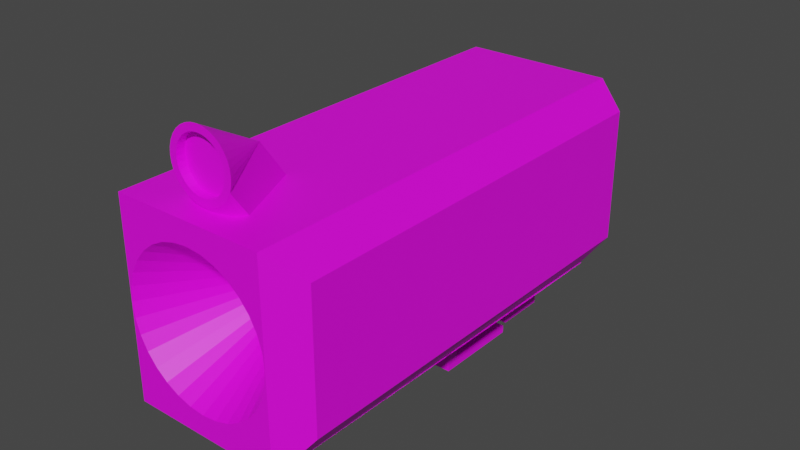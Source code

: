 # Source: tunnel_gun1.blend  (saved by Blender 3.6.13; exported with 4.5.12 LTS)
import bpy
from mathutils import Matrix  # noqa: F401  (used for matrix-valued properties, if any)

bpy.ops.wm.read_factory_settings(use_empty=True)
scene = bpy.context.scene
scene.name = 'Scene'

# ---- collections
col_collection = bpy.data.collections.new('Collection'); scene.collection.children.link(col_collection)

# ---- images (referenced by path relative to the original .blend; pixels are not part of the script)
import os
ASSET_DIR = os.environ.get("B2B_ASSET_DIR", "")  # directory of the original .blend (textures are referenced by path, not embedded)
HERE = os.path.dirname(os.path.abspath(__file__))  # packed textures are extracted next to this script under _unpacked/

def load_image(name, relpath, width, height, colorspace="sRGB"):
    """Load a texture the original file referenced (path relative to the .blend, or extracted next to this script)."""
    p = next((c for c in (os.path.join(HERE, relpath), os.path.join(ASSET_DIR, relpath)) if relpath and os.path.exists(c)), "")
    if p:
        img = bpy.data.images.load(p, check_existing=True)
        img.name = name
    else:  # same state as the original file: an image datablock whose file is absent (Cycles renders it pink)
        img = bpy.data.images.new(name, width, height)
        img.source = "FILE"
        img.filepath = "//" + (relpath or name)
    img.colorspace_settings.name = colorspace
    return img
img_texture_32x32_png = load_image('texture_32x32.png', 'texture_32x32.png', 1024, 1024, 'sRGB')

# ---- materials (node trees are filled in below, after node groups)
mat_material_001 = bpy.data.materials.new('Material.001')
mat_material_001.use_transparent_shadow = False

# ---- material node trees
mat_material_001.use_nodes = True; mat_material_001.node_tree.nodes.clear()
_N = mat_material_001.node_tree.nodes; _L = mat_material_001.node_tree.links
n0 = _N.new('ShaderNodeBsdfPrincipled'); n0.name = 'Principled BSDF'; n0.location = (10, 300)
n0.distribution = 'GGX'
n0.subsurface_method = 'RANDOM_WALK_SKIN'
n0.inputs[3].default_value = 1.45
n0.inputs[27].default_value = (0.0, 0.0, 0.0, 1.0)
n0.inputs[28].default_value = 1.0
n1 = _N.new('ShaderNodeOutputMaterial'); n1.name = 'Material Output'; n1.location = (300, 300)
n2 = _N.new('ShaderNodeTexImage'); n2.name = 'Image Texture'; n2.location = (-280, 280)
n2.image = img_texture_32x32_png
_L.new(n0.outputs[0], n1.inputs[0])
_L.new(n2.outputs[0], n0.inputs[0])
n1.is_active_output = True

# ---- world
world_world = bpy.data.worlds.new('World'); scene.world = world_world
world_world.use_nodes = True; world_world.node_tree.nodes.clear()
_N = world_world.node_tree.nodes; _L = world_world.node_tree.links
n0 = _N.new('ShaderNodeOutputWorld'); n0.name = 'World Output'; n0.location = (300, 300)
n1 = _N.new('ShaderNodeBackground'); n1.name = 'Background'; n1.location = (10, 300)
n1.inputs[0].default_value = (0.05088, 0.05088, 0.05088, 1.0)
_L.new(n1.outputs[0], n0.inputs[0])
n0.is_active_output = True
world_world.color = (0.05088, 0.05088, 0.05088)
world_world.use_sun_shadow = False
world_world.sun_shadow_jitter_overblur = 0.0

# ---- meshes
me_cone = bpy.data.meshes.new('Cone')
me_cone.from_pydata([(1.666e-29, 1.0, -0.9), (0.1951, 0.9808, -0.9), (0.3827, 0.9239, -0.9), (0.5556, 0.8315, -0.9), (0.7071, 0.7071, -0.9), (0.8315, 0.5556, -0.9), (0.9239, 0.3827, -0.9), (0.9808, 0.1951, -0.9), (1.0, 0.0, -0.9), (0.9808, -0.1951, -0.9), (0.9239, -0.3827, -0.9), (0.8315, -0.5556, -0.9), (0.7071, -0.7071, -0.9), (0.5556, -0.8315, -0.9), (0.3827, -0.9239, -0.9), (0.1951, -0.9808, -0.9), (1.666e-29, -1.0, -0.9), (-0.1951, -0.9808, -0.9), (-0.3827, -0.9239, -0.9), (-0.5556, -0.8315, -0.9), (-0.7071, -0.7071, -0.9), (-0.8315, -0.5556, -0.9), (-0.9239, -0.3827, -0.9), (-0.9808, -0.1951, -0.9), (-1.0, 0.0, -0.9), (-0.9808, 0.1951, -0.9), (-0.9239, 0.3827, -0.9), (-0.8315, 0.5556, -0.9), (-0.7071, 0.7071, -0.9), (-0.5556, 0.8315, -0.9), (-0.3827, 0.9239, -0.9), (-0.1951, 0.9808, -0.9), (-1.666e-29, 0.0, 0.9), (1.06e-08, 0.7891, -0.9), (0.1539, 0.7739, -0.9), (0.302, 0.729, -0.9), (0.4384, 0.6561, -0.9), (0.558, 0.558, -0.9), (0.6561, 0.4384, -0.9), (0.729, 0.302, -0.9), (0.7739, 0.1539, -0.9), (0.7891, 0.0, -0.9), (0.7739, -0.1539, -0.9), (0.729, -0.302, -0.9), (0.6561, -0.4384, -0.9), (0.558, -0.558, -0.9), (0.4384, -0.6561, -0.9), (0.302, -0.729, -0.9), (0.1539, -0.7739, -0.9), (1.06e-08, -0.7891, -0.9), (-0.1539, -0.7739, -0.9), (-0.302, -0.729, -0.9), (-0.4384, -0.6561, -0.9), (-0.558, -0.558, -0.9), (-0.6561, -0.4384, -0.9), (-0.729, -0.302, -0.9), (-0.7739, -0.1539, -0.9), (-0.7891, 0.0, -0.9), (-0.7739, 0.1539, -0.9), (-0.729, 0.302, -0.9), (-0.6561, 0.4384, -0.9), (-0.558, 0.558, -0.9), (-0.4384, 0.6561, -0.9), (-0.302, 0.729, -0.9), (-0.1539, 0.7739, -0.9), (2.33e-08, 0.7891, -0.6452), (0.1539, 0.7739, -0.6452), (0.302, 0.729, -0.6452), (0.4384, 0.6561, -0.6452), (0.558, 0.558, -0.6452), (0.6561, 0.4384, -0.6452), (0.729, 0.302, -0.6452), (0.7739, 0.1539, -0.6452), (0.7891, 0.0, -0.6452), (0.7739, -0.1539, -0.6452), (0.729, -0.302, -0.6452), (0.6561, -0.4384, -0.6452), (0.558, -0.558, -0.6452), (0.4384, -0.6561, -0.6452), (0.302, -0.729, -0.6452), (0.1539, -0.7739, -0.6452), (2.33e-08, -0.7891, -0.6452), (-0.1539, -0.7739, -0.6452), (-0.302, -0.729, -0.6452), (-0.4384, -0.6561, -0.6452), (-0.558, -0.558, -0.6452), (-0.6561, -0.4384, -0.6452), (-0.729, -0.302, -0.6452), (-0.7739, -0.1539, -0.6452), (-0.7891, 0.0, -0.6452), (-0.7739, 0.1539, -0.6452), (-0.729, 0.302, -0.6452), (-0.6561, 0.4384, -0.6452), (-0.558, 0.558, -0.6452), (-0.4384, 0.6561, -0.6452), (-0.302, 0.729, -0.6452), (-0.1539, 0.7739, -0.6452), (7.105e-15, -1.202, 1.746), (0.9239, -1.585, -0.05398), (0.8315, -1.758, -0.05398), (0.7071, -1.909, -0.05398), (0.5556, -2.033, -0.05398), (0.3827, -2.126, -0.05398), (0.1951, -2.183, -0.05398), (7.105e-15, -2.202, -0.05398), (-0.1951, -2.183, -0.05398), (-0.3827, -2.126, -0.05398), (-0.5556, -2.033, -0.05398), (-0.7071, -1.909, -0.05398), (-0.8315, -1.758, -0.05398), (-0.9239, -1.585, -0.05398), (0.0, -4.076, 2.668), (-0.4498, -1.815, -1.482), (-1.421e-14, -1.77, -1.482), (0.4498, -1.815, -1.482), (0.8824, -1.946, -1.482), (-0.8824, -1.946, -1.482), (-1.63, -2.446, -1.482), (-1.281, -2.159, -1.482), (1.281, -2.159, -1.482), (1.63, -2.446, -1.482), (1.917, -2.795, -1.482), (-2.306, -4.076, -1.482), (-2.261, -3.626, -1.482), (-2.13, -3.194, -1.482), (-1.917, -2.795, -1.482), (2.13, -3.194, -1.482), (2.261, -3.626, -1.482), (-2.261, -4.526, -1.482), (-0.4498, -6.337, -1.482), (-0.8824, -6.206, -1.482), (0.0, -6.382, -1.482), (2.306, -4.076, -1.482), (2.261, -4.526, -1.482), (-2.13, -4.958, -1.482), (-1.917, -5.357, -1.482), (-1.63, -5.706, -1.482), (-1.281, -5.993, -1.482), (2.13, -4.958, -1.482), (1.917, -5.357, -1.482), (1.63, -5.706, -1.482), (1.281, -5.993, -1.482), (0.4498, -6.337, -1.482), (0.8824, -6.206, -1.482), (2.406, -7.041, 11.94), (2.406, -7.041, 8.807), (-2.406, -7.041, 11.94), (-2.406, -7.041, 8.807), (1.25, -7.041, 11.19), (1.25, -7.041, 9.561), (-1.25, -7.041, 11.19), (-1.25, -7.041, 9.561), (1.25, -8.582, 11.19), (1.25, -8.582, 9.561), (-1.25, -8.582, 11.19), (-1.25, -8.582, 9.561), (0.4497, -7.149, 9.561), (-0.4497, -7.149, 9.561), (0.4497, -7.703, 9.561), (-0.4497, -7.703, 9.561), (0.4497, -7.149, 8.644), (-0.4497, -7.149, 8.644), (0.4497, -7.703, 8.644), (-0.4497, -7.703, 8.644), (0.4497, -7.149, 8.249), (-0.4497, -7.149, 8.249), (0.4497, -7.703, 8.249), (-0.4497, -7.703, 8.249), (0.4497, -8.507, 8.644), (-0.4497, -8.507, 8.644), (0.4497, -8.507, 8.249), (-0.4497, -8.507, 8.249), (-0.8944, -7.703, 8.644), (-0.8944, -7.149, 8.644), (-0.8944, -7.703, 8.249), (-0.8944, -7.149, 8.249), (0.8944, -7.149, 8.644), (0.8944, -7.703, 8.644), (0.8944, -7.149, 8.249), (0.8944, -7.703, 8.249), (0.4497, -7.149, 7.538), (-0.4497, -7.149, 7.538), (0.4497, -7.703, 7.538), (-0.4497, -7.703, 7.538), (-0.8944, -7.703, 7.538), (-0.8944, -7.149, 7.538), (0.8944, -7.149, 7.538), (0.8944, -7.703, 7.538), (0.4497, -7.149, 7.15), (-0.4497, -7.149, 7.15), (0.4497, -7.703, 7.15), (-0.4497, -7.703, 7.15), (-0.8944, -7.703, 7.15), (-0.8944, -7.149, 7.15), (0.8944, -7.149, 7.15), (0.8944, -7.703, 7.15), (0.4497, -9.027, 7.538), (-0.4497, -9.027, 7.538), (0.8944, -9.027, 7.15), (0.8944, -9.027, 7.538), (0.4497, -9.027, 7.15), (-0.8944, -9.027, 7.538), (-0.4497, -9.027, 7.15), (-0.8944, -9.027, 7.15), (0.4497, -9.278, 7.538), (-0.4497, -9.278, 7.538), (0.8944, -9.278, 7.15), (0.8944, -9.278, 7.538), (0.4497, -9.278, 7.15), (-0.8944, -9.278, 7.538), (-0.4497, -9.278, 7.15), (-0.8944, -9.278, 7.15), (0.4497, -9.027, 9.985), (-0.4497, -9.027, 9.985), (0.4497, -9.278, 9.985), (-0.8944, -9.027, 9.985), (0.8944, -9.027, 9.985), (-0.4497, -9.278, 9.985), (-0.8944, -9.278, 9.985), (0.8944, -9.278, 9.985), (-2.083, -1.993, 13.34), (-2.297, -1.111, 12.46), (-2.965, -1.993, 12.46), (-2.083, -6.159, 13.34), (-2.965, -6.159, 12.46), (-2.379, -7.041, 11.88), (-2.965, -1.993, -0.6003), (-2.306, -1.111, -1.482), (-2.965, -6.159, -0.6003), (-2.332, -7.041, -1.482), (2.083, -1.993, 13.34), (2.965, -1.993, 12.46), (2.297, -1.111, 12.46), (2.965, -6.159, 12.46), (2.083, -6.159, 13.34), (2.379, -7.041, 11.88), (2.965, -1.993, -0.6003), (2.306, -1.111, -1.482), (2.332, -7.041, -1.482), (2.965, -6.159, -0.6003)], [], [(0, 32, 1), (1, 32, 2), (2, 32, 3), (3, 32, 4), (4, 32, 5), (5, 32, 6), (6, 32, 7), (7, 32, 8), (8, 32, 9), (9, 32, 10), (19, 18, 106, 107), (32, 22, 110, 97), (15, 14, 102, 103), (11, 10, 98, 99), (22, 21, 109, 110), (18, 17, 105, 106), (10, 32, 97, 98), (14, 13, 101, 102), (21, 20, 108, 109), (17, 16, 104, 105), (13, 12, 100, 101), (20, 19, 107, 108), (22, 32, 23), (23, 32, 24), (24, 32, 25), (25, 32, 26), (26, 32, 27), (27, 32, 28), (28, 32, 29), (29, 32, 30), (15, 16, 49, 48), (30, 32, 31), (31, 32, 0), (54, 55, 87, 86), (22, 23, 56, 55), (2, 3, 36, 35), (29, 30, 63, 62), (9, 10, 43, 42), (16, 17, 50, 49), (23, 24, 57, 56), (3, 4, 37, 36), (30, 31, 64, 63), (10, 11, 44, 43), (17, 18, 51, 50), (24, 25, 58, 57), (4, 5, 38, 37), (31, 0, 33, 64), (11, 12, 45, 44), (18, 19, 52, 51), (25, 26, 59, 58), (5, 6, 39, 38), (12, 13, 46, 45), (19, 20, 53, 52), (26, 27, 60, 59), (6, 7, 40, 39), (0, 1, 34, 33), (13, 14, 47, 46), (20, 21, 54, 53), (27, 28, 61, 60), (7, 8, 41, 40), (14, 15, 48, 47), (21, 22, 55, 54), (1, 2, 35, 34), (28, 29, 62, 61), (8, 9, 42, 41), (65, 66, 67, 68, 69, 70, 71, 72, 73, 74, 75, 76, 77, 78, 79, 80, 81, 82, 83, 84, 85, 86, 87, 88, 89, 90, 91, 92, 93, 94, 95, 96), (41, 42, 74, 73), (55, 56, 88, 87), (42, 43, 75, 74), (56, 57, 89, 88), (43, 44, 76, 75), (57, 58, 90, 89), (44, 45, 77, 76), (58, 59, 91, 90), (45, 46, 78, 77), (59, 60, 92, 91), (46, 47, 79, 78), (33, 34, 66, 65), (60, 61, 93, 92), (47, 48, 80, 79), (34, 35, 67, 66), (61, 62, 94, 93), (48, 49, 81, 80), (35, 36, 68, 67), (62, 63, 95, 94), (49, 50, 82, 81), (36, 37, 69, 68), (63, 64, 96, 95), (50, 51, 83, 82), (37, 38, 70, 69), (64, 33, 65, 96), (51, 52, 84, 83), (38, 39, 71, 70), (52, 53, 85, 84), (39, 40, 72, 71), (53, 54, 86, 85), (40, 41, 73, 72), (98, 97, 99), (99, 97, 100), (100, 97, 101), (101, 97, 102), (102, 97, 103), (103, 97, 104), (104, 97, 105), (105, 97, 106), (106, 97, 107), (107, 97, 108), (108, 97, 109), (109, 97, 110), (12, 11, 99, 100), (16, 15, 103, 104), (235, 225, 146, 144), (238, 132, 127, 126, 121, 120, 119, 115, 114, 113, 112, 116, 118, 117, 125, 124, 123, 122, 227, 237), (238, 235, 144, 145), (225, 229, 147, 146), (221, 232, 237, 227), (224, 222, 226, 228), (133, 111, 132), (229, 238, 145, 147), (140, 111, 139), (139, 111, 138), (123, 111, 122), (127, 111, 126), (132, 111, 127), (121, 111, 120), (113, 111, 112), (129, 111, 131), (125, 111, 124), (131, 111, 142), (112, 111, 116), (120, 111, 119), (137, 111, 130), (119, 111, 115), (141, 111, 140), (118, 111, 117), (124, 111, 123), (143, 111, 141), (136, 111, 137), (134, 111, 135), (114, 111, 113), (126, 111, 121), (122, 111, 128), (138, 111, 133), (130, 111, 129), (116, 111, 118), (142, 111, 143), (115, 111, 114), (128, 111, 134), (117, 111, 125), (135, 111, 136), (146, 147, 151, 150), (239, 236, 231, 233), (229, 227, 122, 128, 134, 135, 136, 137, 130, 129, 131, 142, 143, 141, 140, 139, 138, 133, 132, 238), (151, 149, 156, 157), (144, 146, 150, 148), (147, 145, 149, 151), (145, 144, 148, 149), (152, 154, 155, 153), (149, 148, 152, 153), (150, 151, 155, 154), (148, 150, 154, 152), (159, 157, 161, 163), (155, 151, 157, 159), (149, 153, 158, 156), (153, 155, 159, 158), (162, 163, 169, 168), (158, 159, 163, 162), (156, 158, 162, 160), (157, 156, 160, 161), (175, 165, 181, 185), (160, 162, 177, 176), (161, 160, 164, 165), (163, 161, 173, 172), (168, 169, 171, 170), (163, 167, 171, 169), (166, 162, 168, 170), (167, 166, 170, 171), (172, 173, 175, 174), (167, 163, 172, 174), (161, 165, 175, 173), (178, 179, 187, 186), (176, 177, 179, 178), (162, 166, 179, 177), (164, 160, 176, 178), (164, 178, 186, 180), (184, 185, 193, 192), (185, 181, 189, 193), (184, 192, 203, 201), (166, 167, 183, 182), (179, 166, 182, 187), (174, 175, 185, 184), (165, 164, 180, 181), (167, 174, 184, 183), (189, 188, 190, 191), (189, 191, 192, 193), (190, 188, 194, 195), (181, 180, 188, 189), (180, 186, 194, 188), (186, 187, 195, 194), (187, 182, 196, 199), (192, 191, 202, 203), (202, 200, 208, 210), (200, 198, 206, 208), (201, 209, 218, 215), (191, 190, 200, 202), (190, 195, 198, 200), (195, 187, 199, 198), (183, 184, 201, 197), (182, 183, 197, 196), (207, 204, 208, 206), (205, 209, 211, 210), (204, 205, 210, 208), (204, 207, 219, 214), (198, 199, 207, 206), (201, 203, 211, 209), (203, 202, 210, 211), (196, 197, 213, 212), (212, 213, 217, 214), (213, 215, 218, 217), (216, 212, 214, 219), (205, 204, 214, 217), (197, 201, 215, 213), (207, 199, 216, 219), (209, 205, 217, 218), (199, 196, 212, 216), (220, 221, 222), (223, 224, 225), (230, 231, 232), (233, 234, 235), (235, 238, 239, 233), (225, 235, 234, 223), (222, 224, 223, 220), (238, 237, 236, 239), (227, 229, 228, 226), (230, 234, 233, 231), (221, 227, 226, 222), (237, 232, 231, 236), (232, 221, 220, 230), (229, 225, 224, 228), (234, 230, 220, 223)])
_uv = me_cone.uv_layers.new(name='UVMap')
_uv.uv.foreach_set('vector', [0.25, 0.49, 0.25, 0.25, 0.2968, 0.4854, 0.2968, 0.4854, 0.25, 0.25, 0.3418, 0.4717, 0.3418, 0.4717, 0.25, 0.25, 0.3833, 0.4496, 0.3833, 0.4496, 0.25, 0.25, 0.4197, 0.4197, 0.4197, 0.4197, 0.25, 0.25, 0.4496, 0.3833, 0.4496, 0.3833, 0.25, 0.25, 0.4717, 0.3418, 0.4717, 0.3418, 0.25, 0.25, 0.4854, 0.2968, 0.4854, 0.2968, 0.25, 0.25, 0.49, 0.25, 0.49, 0.25, 0.25, 0.25, 0.4854, 0.2032, 0.4854, 0.2032, 0.25, 0.25, 0.4717, 0.1582, 0.1657, 0.1239, 0.192, 0.1099, 0.192, 0.1099, 0.1657, 0.1239, 0.25, 0.25, 0.02827, 0.1582, 0.02827, 0.1582, 0.25, 0.25, 0.2968, 0.01461, 0.3418, 0.02827, 0.3418, 0.02827, 0.2968, 0.01461, 0.3761, 0.1657, 0.3901, 0.192, 0.3901, 0.192, 0.3761, 0.1657, 0.1099, 0.192, 0.1239, 0.1657, 0.1239, 0.1657, 0.1099, 0.192, 0.1582, 0.02827, 0.2032, 0.01461, 0.2032, 0.01461, 0.1582, 0.02827, 0.4717, 0.1582, 0.25, 0.25, 0.25, 0.25, 0.4717, 0.1582, 0.308, 0.1099, 0.3343, 0.1239, 0.3343, 0.1239, 0.308, 0.1099, 0.1239, 0.1657, 0.1428, 0.1428, 0.1428, 0.1428, 0.1239, 0.1657, 0.2032, 0.01461, 0.25, 0.01, 0.25, 0.01, 0.2032, 0.01461, 0.3343, 0.1239, 0.3572, 0.1428, 0.3572, 0.1428, 0.3343, 0.1239, 0.1428, 0.1428, 0.1657, 0.1239, 0.1657, 0.1239, 0.1428, 0.1428, 0.02827, 0.1582, 0.25, 0.25, 0.01461, 0.2032, 0.01461, 0.2032, 0.25, 0.25, 0.01, 0.25, 0.01, 0.25, 0.25, 0.25, 0.01461, 0.2968, 0.01461, 0.2968, 0.25, 0.25, 0.02827, 0.3418, 0.02827, 0.3418, 0.25, 0.25, 0.05045, 0.3833, 0.05045, 0.3833, 0.25, 0.25, 0.08029, 0.4197, 0.08029, 0.4197, 0.25, 0.25, 0.1167, 0.4496, 0.1167, 0.4496, 0.25, 0.25, 0.1582, 0.4717, 0.2796, 0.1013, 0.25, 0.09834, 0.25, 0.09834, 0.2796, 0.1013, 0.1582, 0.4717, 0.25, 0.25, 0.2032, 0.4854, 0.2032, 0.4854, 0.25, 0.25, 0.25, 0.49, 0.1239, 0.1657, 0.1099, 0.192, 0.1099, 0.192, 0.1239, 0.1657, 0.1099, 0.192, 0.1013, 0.2204, 0.1013, 0.2204, 0.1099, 0.192, 0.308, 0.3901, 0.3343, 0.3761, 0.3343, 0.3761, 0.308, 0.3901, 0.1657, 0.3761, 0.192, 0.3901, 0.192, 0.3901, 0.1657, 0.3761, 0.3987, 0.2204, 0.3901, 0.192, 0.3901, 0.192, 0.3987, 0.2204, 0.25, 0.09834, 0.2204, 0.1013, 0.2204, 0.1013, 0.25, 0.09834, 0.1013, 0.2204, 0.09834, 0.25, 0.09834, 0.25, 0.1013, 0.2204, 0.3343, 0.3761, 0.3572, 0.3572, 0.3572, 0.3572, 0.3343, 0.3761, 0.192, 0.3901, 0.2204, 0.3987, 0.2204, 0.3987, 0.192, 0.3901, 0.3901, 0.192, 0.3761, 0.1657, 0.3761, 0.1657, 0.3901, 0.192, 0.2204, 0.1013, 0.192, 0.1099, 0.192, 0.1099, 0.2204, 0.1013, 0.09834, 0.25, 0.1013, 0.2796, 0.1013, 0.2796, 0.09834, 0.25, 0.3572, 0.3572, 0.3761, 0.3343, 0.3761, 0.3343, 0.3572, 0.3572, 0.2204, 0.3987, 0.25, 0.4017, 0.25, 0.4017, 0.2204, 0.3987, 0.3761, 0.1657, 0.3572, 0.1428, 0.3572, 0.1428, 0.3761, 0.1657, 0.192, 0.1099, 0.1657, 0.1239, 0.1657, 0.1239, 0.192, 0.1099, 0.1013, 0.2796, 0.1099, 0.308, 0.1099, 0.308, 0.1013, 0.2796, 0.3761, 0.3343, 0.3901, 0.308, 0.3901, 0.308, 0.3761, 0.3343, 0.3572, 0.1428, 0.3343, 0.1239, 0.3343, 0.1239, 0.3572, 0.1428, 0.1657, 0.1239, 0.1428, 0.1428, 0.1428, 0.1428, 0.1657, 0.1239, 0.1099, 0.308, 0.1239, 0.3343, 0.1239, 0.3343, 0.1099, 0.308, 0.3901, 0.308, 0.3987, 0.2796, 0.3987, 0.2796, 0.3901, 0.308, 0.25, 0.4017, 0.2796, 0.3987, 0.2796, 0.3987, 0.25, 0.4017, 0.3343, 0.1239, 0.308, 0.1099, 0.308, 0.1099, 0.3343, 0.1239, 0.1428, 0.1428, 0.1239, 0.1657, 0.1239, 0.1657, 0.1428, 0.1428, 0.1239, 0.3343, 0.1428, 0.3572, 0.1428, 0.3572, 0.1239, 0.3343, 0.3987, 0.2796, 0.4017, 0.25, 0.4017, 0.25, 0.3987, 0.2796, 0.308, 0.1099, 0.2796, 0.1013, 0.2796, 0.1013, 0.308, 0.1099, 0.1239, 0.1657, 0.1099, 0.192, 0.1099, 0.192, 0.1239, 0.1657, 0.2796, 0.3987, 0.308, 0.3901, 0.308, 0.3901, 0.2796, 0.3987, 0.1428, 0.3572, 0.1657, 0.3761, 0.1657, 0.3761, 0.1428, 0.3572, 0.4017, 0.25, 0.3987, 0.2204, 0.3987, 0.2204, 0.4017, 0.25, 0.6909, 0.3004, 0.7142, 0.2981, 0.7366, 0.2913, 0.7572, 0.2803, 0.7753, 0.2655, 0.7902, 0.2474, 0.8012, 0.2268, 0.808, 0.2044, 0.8103, 0.1811, 0.808, 0.1578, 0.8012, 0.1354, 0.7902, 0.1148, 0.7753, 0.09672, 0.7572, 0.08187, 0.7366, 0.07085, 0.7142, 0.06406, 0.6909, 0.06176, 0.6677, 0.06406, 0.6453, 0.07085, 0.6246, 0.08187, 0.6066, 0.09672, 0.5917, 0.1148, 0.5807, 0.1354, 0.5739, 0.1578, 0.5716, 0.1811, 0.5739, 0.2044, 0.5807, 0.2268, 0.5917, 0.2474, 0.6066, 0.2655, 0.6246, 0.2803, 0.6453, 0.2913, 0.6677, 0.2981, 0.5225, 0.6464, 0.5206, 0.6265, 0.5206, 0.6265, 0.5225, 0.6464, 0.1099, 0.192, 0.1013, 0.2204, 0.1013, 0.2204, 0.1099, 0.192, 0.5206, 0.6265, 0.5148, 0.6074, 0.5148, 0.6074, 0.5206, 0.6265, 0.1013, 0.2204, 0.09834, 0.25, 0.09834, 0.25, 0.1013, 0.2204, 0.5148, 0.6074, 0.5053, 0.5897, 0.5053, 0.5897, 0.5148, 0.6074, 0.09834, 0.25, 0.1013, 0.2796, 0.1013, 0.2796, 0.09834, 0.25, 0.5053, 0.5897, 0.4927, 0.5743, 0.4927, 0.5743, 0.5053, 0.5897, 0.1013, 0.2796, 0.1099, 0.308, 0.1099, 0.308, 0.1013, 0.2796, 0.4927, 0.5743, 0.4772, 0.5616, 0.4772, 0.5616, 0.4927, 0.5743, 0.1099, 0.308, 0.1239, 0.3343, 0.1239, 0.3343, 0.1099, 0.308, 0.4772, 0.5616, 0.4596, 0.5522, 0.4596, 0.5522, 0.4772, 0.5616, 0.25, 0.4017, 0.2796, 0.3987, 0.2796, 0.3987, 0.25, 0.4017, 0.1239, 0.3343, 0.1428, 0.3572, 0.1428, 0.3572, 0.1239, 0.3343, 0.4596, 0.5522, 0.4404, 0.5464, 0.4404, 0.5464, 0.4596, 0.5522, 0.2796, 0.3987, 0.308, 0.3901, 0.308, 0.3901, 0.2796, 0.3987, 0.1428, 0.3572, 0.1657, 0.3761, 0.1657, 0.3761, 0.1428, 0.3572, 0.4404, 0.5464, 0.4205, 0.5444, 0.4205, 0.5444, 0.4404, 0.5464, 0.308, 0.3901, 0.3343, 0.3761, 0.3343, 0.3761, 0.308, 0.3901, 0.1657, 0.3761, 0.192, 0.3901, 0.192, 0.3901, 0.1657, 0.3761, 0.4205, 0.5444, 0.4006, 0.5464, 0.4006, 0.5464, 0.4205, 0.5444, 0.4772, 0.7312, 0.4927, 0.7185, 0.4927, 0.7185, 0.4772, 0.7312, 0.192, 0.3901, 0.2204, 0.3987, 0.2204, 0.3987, 0.192, 0.3901, 0.4006, 0.5464, 0.3815, 0.5522, 0.3815, 0.5522, 0.4006, 0.5464, 0.4927, 0.7185, 0.5053, 0.7031, 0.5053, 0.7031, 0.4927, 0.7185, 0.2204, 0.3987, 0.25, 0.4017, 0.25, 0.4017, 0.2204, 0.3987, 0.1582, 0.02827, 0.1167, 0.05045, 0.1167, 0.05045, 0.1582, 0.02827, 0.5053, 0.7031, 0.5148, 0.6854, 0.5148, 0.6854, 0.5053, 0.7031, 0.1167, 0.05045, 0.08029, 0.08029, 0.08029, 0.08029, 0.1167, 0.05045, 0.5148, 0.6854, 0.5206, 0.6663, 0.5206, 0.6663, 0.5148, 0.6854, 0.1428, 0.1428, 0.1239, 0.1657, 0.1239, 0.1657, 0.1428, 0.1428, 0.5206, 0.6663, 0.5225, 0.6464, 0.5225, 0.6464, 0.5206, 0.6663, 0.4717, 0.1582, 0.25, 0.25, 0.4496, 0.1167, 0.4496, 0.1167, 0.25, 0.25, 0.4197, 0.08029, 0.4197, 0.08029, 0.25, 0.25, 0.3833, 0.05045, 0.3833, 0.05045, 0.25, 0.25, 0.3418, 0.02827, 0.3418, 0.02827, 0.25, 0.25, 0.2968, 0.01461, 0.2968, 0.01461, 0.25, 0.25, 0.25, 0.01, 0.25, 0.01, 0.25, 0.25, 0.2032, 0.01461, 0.2032, 0.01461, 0.25, 0.25, 0.1582, 0.02827, 0.1582, 0.02827, 0.25, 0.25, 0.1167, 0.05045, 0.1167, 0.05045, 0.25, 0.25, 0.08029, 0.08029, 0.08029, 0.08029, 0.25, 0.25, 0.05045, 0.1167, 0.05045, 0.1167, 0.25, 0.25, 0.02827, 0.1582, 0.3572, 0.1428, 0.3761, 0.1657, 0.3761, 0.1657, 0.3572, 0.1428, 0.25, 0.01, 0.2968, 0.01461, 0.2968, 0.01461, 0.25, 0.01, 0.4737, 0.6467, 0.4737, 0.7524, 0.4737, 0.7527, 0.4737, 0.6464, 0.4737, 0.9539, 0.5268, 0.9534, 0.5348, 0.9526, 0.5426, 0.9502, 0.5497, 0.9464, 0.556, 0.9413, 0.5611, 0.935, 0.565, 0.9279, 0.5673, 0.9201, 0.5681, 0.9121, 0.5673, 0.904, 0.565, 0.8962, 0.5611, 0.8891, 0.556, 0.8828, 0.5497, 0.8777, 0.5426, 0.8739, 0.5348, 0.8715, 0.5268, 0.8707, 0.5799, 0.8707, 0.5799, 0.9534, 0.4737, 0.4553, 0.4737, 0.6443, 0.4737, 0.6464, 0.4737, 0.5402, 0.375, 0.5049, 0.375, 0.9496, 0.375, 0.75, 0.375, 0.5, 0.5693, 0.8363, 0.5693, 0.754, 0.6692, 0.7538, 0.6692, 0.8365, 0.4895, 0.759, 0.5641, 0.759, 0.5641, 0.8526, 0.4895, 0.8526, 0.4331, 0.2136, 0.25, 0.25, 0.4367, 0.25, 0.4737, 0.8703, 0.4737, 0.9539, 0.4737, 0.9652, 0.4737, 0.8589, 0.382, 0.118, 0.25, 0.25, 0.4052, 0.1463, 0.4052, 0.1463, 0.25, 0.25, 0.4225, 0.1786, 0.06692, 0.2864, 0.25, 0.25, 0.06333, 0.25, 0.4331, 0.2864, 0.25, 0.25, 0.4225, 0.3214, 0.4367, 0.25, 0.25, 0.25, 0.4331, 0.2864, 0.4052, 0.3537, 0.25, 0.25, 0.382, 0.382, 0.25, 0.4367, 0.25, 0.25, 0.2136, 0.4331, 0.2136, 0.06692, 0.25, 0.25, 0.25, 0.06333, 0.09479, 0.3537, 0.25, 0.25, 0.07754, 0.3214, 0.25, 0.06333, 0.25, 0.25, 0.2864, 0.06692, 0.2136, 0.4331, 0.25, 0.25, 0.1786, 0.4225, 0.382, 0.382, 0.25, 0.25, 0.3537, 0.4052, 0.1463, 0.09479, 0.25, 0.25, 0.1786, 0.07754, 0.3537, 0.4052, 0.25, 0.25, 0.3214, 0.4225, 0.3537, 0.09479, 0.25, 0.25, 0.382, 0.118, 0.1463, 0.4052, 0.25, 0.25, 0.118, 0.382, 0.07754, 0.3214, 0.25, 0.25, 0.06692, 0.2864, 0.3214, 0.07754, 0.25, 0.25, 0.3537, 0.09479, 0.118, 0.118, 0.25, 0.25, 0.1463, 0.09479, 0.07754, 0.1786, 0.25, 0.25, 0.09479, 0.1463, 0.2864, 0.4331, 0.25, 0.25, 0.25, 0.4367, 0.4225, 0.3214, 0.25, 0.25, 0.4052, 0.3537, 0.06333, 0.25, 0.25, 0.25, 0.06692, 0.2136, 0.4225, 0.1786, 0.25, 0.25, 0.4331, 0.2136, 0.1786, 0.07754, 0.25, 0.25, 0.2136, 0.06692, 0.1786, 0.4225, 0.25, 0.25, 0.1463, 0.4052, 0.2864, 0.06692, 0.25, 0.25, 0.3214, 0.07754, 0.3214, 0.4225, 0.25, 0.25, 0.2864, 0.4331, 0.06692, 0.2136, 0.25, 0.25, 0.07754, 0.1786, 0.118, 0.382, 0.25, 0.25, 0.09479, 0.3537, 0.09479, 0.1463, 0.25, 0.25, 0.118, 0.118, 0.4737, 0.7527, 0.4737, 0.8589, 0.4737, 0.8589, 0.4737, 0.7527, 0.662, 0.5967, 0.7367, 0.5967, 0.7367, 0.6903, 0.662, 0.6903, 0.4737, 0.8703, 0.5799, 0.8707, 0.5268, 0.8707, 0.5187, 0.8715, 0.511, 0.8739, 0.5038, 0.8777, 0.4976, 0.8828, 0.4924, 0.8891, 0.4886, 0.8962, 0.4863, 0.904, 0.4855, 0.9121, 0.4863, 0.9201, 0.4886, 0.9279, 0.4924, 0.935, 0.4976, 0.9413, 0.5038, 0.9464, 0.511, 0.9502, 0.5187, 0.9526, 0.5268, 0.9534, 0.4737, 0.9539, 0.4737, 0.8589, 0.4737, 0.9652, 0.4737, 0.9652, 0.4737, 0.8589, 0.4737, 0.6464, 0.4737, 0.7527, 0.4737, 0.7527, 0.4737, 0.6464, 0.4737, 0.8589, 0.4737, 0.9652, 0.4737, 0.9652, 0.4737, 0.8589, 0.4737, 0.5402, 0.4737, 0.6464, 0.4737, 0.6464, 0.4737, 0.5402, 0.3674, 0.7527, 0.4737, 0.7527, 0.4737, 0.8589, 0.3674, 0.8589, 0.4737, 0.5402, 0.4737, 0.6464, 0.4737, 0.6464, 0.4737, 0.5402, 0.4737, 0.7527, 0.4737, 0.8589, 0.4737, 0.8589, 0.4737, 0.7527, 0.4737, 0.6464, 0.4737, 0.7527, 0.4737, 0.7527, 0.4737, 0.6464, 0.4737, 0.8589, 0.4737, 0.8589, 0.4737, 0.8589, 0.4737, 0.8589, 0.4737, 0.8589, 0.4737, 0.8589, 0.4737, 0.8589, 0.4737, 0.8589, 0.4737, 0.5402, 0.4737, 0.5402, 0.4737, 0.5402, 0.4737, 0.5402, 0.3674, 0.8589, 0.4737, 0.8589, 0.4737, 0.8589, 0.3674, 0.8589, 0.3674, 0.8589, 0.4737, 0.8589, 0.4737, 0.8589, 0.3674, 0.8589, 0.3674, 0.8589, 0.4737, 0.8589, 0.4737, 0.8589, 0.3674, 0.8589, 0.4737, 0.5402, 0.4737, 0.5402, 0.4737, 0.5402, 0.4737, 0.5402, 0.4737, 0.8589, 0.4737, 0.9652, 0.4737, 0.9652, 0.4737, 0.8589, 0.375, 0.75, 0.375, 0.75, 0.375, 0.75, 0.375, 0.75, 0.4737, 0.5402, 0.4737, 0.5402, 0.4737, 0.5402, 0.4737, 0.5402, 0.375, 0.75, 0.375, 1.0, 0.375, 1.0, 0.375, 0.75, 0.4737, 0.8589, 0.4737, 0.8589, 0.4737, 0.8589, 0.4737, 0.8589, 0.3674, 0.8589, 0.4737, 0.8589, 0.4737, 0.8589, 0.3674, 0.8589, 0.4737, 0.8589, 0.4737, 0.8589, 0.4737, 0.8589, 0.4737, 0.8589, 0.4737, 0.5402, 0.4737, 0.5402, 0.4737, 0.5402, 0.4737, 0.5402, 0.375, 0.75, 0.375, 1.0, 0.375, 1.0, 0.375, 0.75, 0.4737, 0.8589, 0.4737, 0.8589, 0.4737, 0.8589, 0.4737, 0.8589, 0.4737, 0.8589, 0.4737, 0.8589, 0.4737, 0.8589, 0.4737, 0.8589, 0.375, 0.75, 0.375, 0.75, 0.375, 0.75, 0.375, 0.75, 0.4737, 0.5402, 0.4737, 0.5402, 0.4737, 0.5402, 0.4737, 0.5402, 0.4737, 0.5402, 0.4737, 0.5402, 0.4737, 0.5402, 0.4737, 0.5402, 0.4737, 0.5402, 0.4737, 0.5402, 0.4737, 0.5402, 0.4737, 0.5402, 0.375, 1.0, 0.375, 1.0, 0.375, 1.0, 0.375, 1.0, 0.375, 1.0, 0.375, 1.0, 0.375, 1.0, 0.375, 1.0, 0.4737, 0.8589, 0.4737, 0.8589, 0.4737, 0.8589, 0.4737, 0.8589, 0.375, 0.75, 0.375, 0.75, 0.375, 0.75, 0.375, 0.75, 0.4737, 0.8589, 0.4737, 0.8589, 0.4737, 0.8589, 0.4737, 0.8589, 0.4737, 0.9652, 0.4737, 0.8589, 0.4737, 0.8589, 0.4737, 0.9652, 0.4737, 0.5402, 0.4737, 0.5402, 0.4737, 0.5402, 0.4737, 0.5402, 0.4737, 0.8589, 0.4737, 0.8589, 0.4737, 0.8589, 0.4737, 0.8589, 0.375, 0.75, 0.375, 1.0, 0.375, 1.0, 0.375, 0.75, 0.4737, 0.8589, 0.4737, 0.8589, 0.4737, 0.8589, 0.4737, 0.8589, 0.4737, 0.8589, 0.4737, 0.9652, 0.4737, 0.9652, 0.4737, 0.8589, 0.4737, 0.8589, 0.4737, 0.8589, 0.4737, 0.8589, 0.4737, 0.8589, 0.4737, 0.9652, 0.4737, 0.9652, 0.4737, 0.9652, 0.4737, 0.9652, 0.375, 0.75, 0.375, 1.0, 0.375, 1.0, 0.375, 0.75, 0.375, 1.0, 0.375, 1.0, 0.375, 1.0, 0.375, 1.0, 0.4737, 0.5402, 0.4737, 0.5402, 0.4737, 0.5402, 0.4737, 0.5402, 0.4737, 0.5402, 0.4737, 0.5402, 0.4737, 0.5402, 0.4737, 0.5402, 0.4737, 0.8589, 0.4737, 0.8589, 0.4737, 0.8589, 0.4737, 0.8589, 0.4737, 0.8589, 0.4737, 0.9652, 0.4737, 0.9652, 0.4737, 0.8589, 0.4737, 0.9652, 0.4737, 0.9652, 0.4737, 0.9652, 0.4737, 0.9652, 0.4737, 0.8589, 0.4737, 0.8589, 0.4737, 0.8589, 0.4737, 0.8589, 0.4737, 0.8589, 0.4737, 0.9652, 0.4737, 0.9652, 0.4737, 0.8589, 0.4737, 0.9652, 0.4737, 0.9652, 0.4737, 0.9652, 0.4737, 0.9652, 0.4737, 0.5402, 0.4737, 0.5402, 0.4737, 0.5402, 0.4737, 0.5402, 0.4737, 0.8589, 0.4737, 0.8589, 0.4737, 0.8589, 0.4737, 0.8589, 0.4737, 0.9652, 0.4737, 0.8589, 0.4737, 0.8589, 0.4737, 0.9652, 0.4737, 0.5402, 0.4737, 0.5402, 0.4737, 0.5402, 0.4737, 0.5402, 0.4737, 0.8589, 0.4737, 0.8589, 0.4737, 0.8589, 0.4737, 0.8589, 0.4737, 0.9652, 0.4737, 0.8589, 0.4737, 0.8589, 0.4737, 0.9652, 0.4737, 0.5402, 0.4737, 0.5402, 0.4737, 0.5402, 0.4737, 0.5402, 0.4737, 0.5402, 0.4737, 0.5402, 0.4737, 0.5402, 0.4737, 0.5402, 0.4737, 0.8589, 0.4737, 0.8589, 0.4737, 0.8589, 0.4737, 0.8589, 0.4737, 0.8589, 0.4737, 0.8589, 0.4737, 0.8589, 0.4737, 0.8589, 0.4737, 0.9652, 0.4737, 0.8589, 0.4737, 0.8589, 0.4737, 0.9652, 0.4737, 0.9652, 0.4737, 0.8589, 0.4737, 0.8589, 0.4737, 0.9652, 0.4737, 0.8589, 0.4737, 0.8589, 0.4737, 0.8589, 0.4737, 0.8589, 0.4737, 0.5402, 0.4737, 0.5402, 0.4737, 0.5402, 0.4737, 0.5402, 0.4737, 0.8589, 0.4737, 0.9652, 0.4737, 0.9652, 0.4737, 0.8589, 0.4737, 0.8589, 0.4737, 0.8589, 0.4737, 0.8589, 0.4737, 0.8589, 0.4737, 0.5402, 0.4737, 0.5402, 0.4737, 0.5402, 0.4737, 0.5402, 0.4737, 0.8589, 0.4737, 0.8589, 0.4737, 0.8589, 0.4737, 0.8589, 0.4737, 0.5402, 0.4737, 0.5402, 0.4737, 0.5402, 0.4737, 0.5402, 0.5641, 0.7369, 0.5799, 0.7407, 0.5641, 0.7527, 0.4895, 0.7369, 0.4895, 0.759, 0.4737, 0.7524, 0.5641, 0.6464, 0.5641, 0.6401, 0.5799, 0.6401, 0.4895, 0.6401, 0.4895, 0.6622, 0.4737, 0.6443, 0.4737, 0.6443, 0.4737, 0.4553, 0.4895, 0.5465, 0.4895, 0.6401, 0.4737, 0.7524, 0.4737, 0.6467, 0.4895, 0.6622, 0.4895, 0.7369, 0.5641, 0.759, 0.4895, 0.759, 0.4895, 0.7369, 0.5641, 0.7369, 0.4737, 0.5402, 0.5799, 0.5402, 0.5641, 0.5465, 0.4895, 0.5465, 0.5799, 0.8707, 0.4737, 0.8703, 0.4895, 0.8526, 0.5641, 0.8526, 0.5641, 0.6622, 0.4895, 0.6622, 0.4895, 0.6401, 0.5641, 0.6401, 0.5693, 0.8363, 0.6692, 0.8365, 0.6629, 0.8641, 0.5693, 0.8641, 0.9154, 0.5537, 0.9154, 0.7888, 0.8782, 0.7888, 0.8782, 0.5686, 0.5799, 0.6584, 0.5799, 0.7407, 0.5641, 0.7369, 0.5641, 0.6622, 0.4737, 0.9438, 0.4737, 0.7547, 0.4895, 0.759, 0.4895, 0.8526, 0.4895, 0.6622, 0.5641, 0.6622, 0.5641, 0.7369, 0.4895, 0.7369])
me_cone.materials.append(mat_material_001)
me_cone.update()

# ---- objects
ob_weapon_tunnelgun = bpy.data.objects.new('weapon_tunnelgun', me_cone)

# ---- transforms, parenting, visibility, modifiers, constraints
ob_weapon_tunnelgun.location = (0.0, -0.5, 3.375)
ob_weapon_tunnelgun.rotation_euler = (1.571, 0.0, 3.142)
ob_weapon_tunnelgun.scale = (0.3373, 0.3373, 0.3373)
_m = ob_weapon_tunnelgun.modifiers.new('Boolean', 'BOOLEAN')
_m.operation = 'INTERSECT'
_m.double_threshold = 0.5
_m.solver = 'FAST'

# ---- collection membership
col_collection.objects.link(ob_weapon_tunnelgun)

# ---- scene / render settings (as saved in the file)
scene.frame_start = 1; scene.frame_end = 250; scene.frame_set(1)
scene.render.engine = 'BLENDER_EEVEE_NEXT'
scene.cycles.sampling_pattern = 'TABULATED_SOBOL'
scene.view_settings.view_transform = 'Filmic'
bpy.context.view_layer.update()

# ---- added for rendering (the .blend has no active camera and no usable light): camera, sun
cam_auto = bpy.data.cameras.new('AutoCamera')
cam_auto.lens = 50.0
cam_auto.sensor_width = 36.0
cam_auto.clip_end = 1000.0
ob_auto_camera = bpy.data.objects.new('AutoCamera', cam_auto)
scene.collection.objects.link(ob_auto_camera)
ob_auto_camera.location = (5.92571, -5.61085, 6.71935)
ob_auto_camera.rotation_euler = (1.09748, -7.21219e-08, 0.694738)
scene.camera = ob_auto_camera
light_auto_sun = bpy.data.lights.new('AutoSun', 'SUN')
light_auto_sun.energy = 3.0
light_auto_sun.angle = 0.0523599
ob_auto_sun = bpy.data.objects.new('AutoSun', light_auto_sun)
scene.collection.objects.link(ob_auto_sun)
ob_auto_sun.rotation_euler = (0.872665, 0.174533, 0.523599)
bpy.context.view_layer.update()
